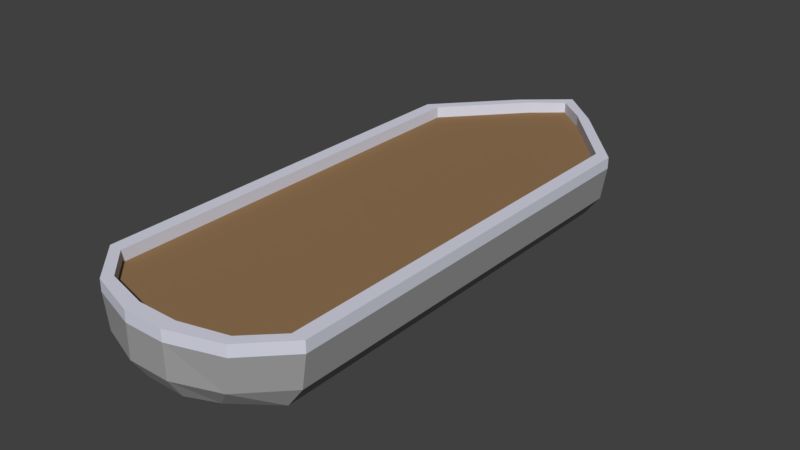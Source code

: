 # Source: Boat01.blend  (saved by Blender 2.78.0; exported with 4.5.12 LTS)
import bpy
from mathutils import Matrix  # noqa: F401  (used for matrix-valued properties, if any)

bpy.ops.wm.read_factory_settings(use_empty=True)
scene = bpy.context.scene
scene.name = 'Scene'

# ---- collections
col_collection_1 = bpy.data.collections.new('Collection 1'); scene.collection.children.link(col_collection_1)

# ---- materials (node trees are filled in below, after node groups)
mat_material_boat01_001 = bpy.data.materials.new('Material.Boat01.001')
mat_material_boat01_001.alpha_threshold = 0.0
mat_material_boat01_001.use_transparent_shadow = False
mat_material_boat01_001.diffuse_color = (0.3506, 0.3506, 0.3506, 1.0)
mat_material_boat01_001.roughness = 0.5
mat_material_boat01_002 = bpy.data.materials.new('Material.Boat01.002')
mat_material_boat01_002.alpha_threshold = 0.0
mat_material_boat01_002.use_transparent_shadow = False
mat_material_boat01_002.diffuse_color = (0.2883, 0.1734, 0.08511, 1.0)
mat_material_boat01_002.roughness = 0.5
mat_material_boat01_003 = bpy.data.materials.new('Material.Boat01.003')
mat_material_boat01_003.alpha_threshold = 0.0
mat_material_boat01_003.use_transparent_shadow = False
mat_material_boat01_003.diffuse_color = (0.6846, 0.6973, 0.8, 1.0)
mat_material_boat01_003.roughness = 0.5

# ---- material node trees

# ---- world
world_world = bpy.data.worlds.new('World'); scene.world = world_world
world_world.color = (0.05088, 0.05088, 0.05088)
world_world.use_sun_shadow = False
world_world.sun_shadow_jitter_overblur = 0.0
world_world.cycles.sampling_method = 'MANUAL'

# ---- meshes
me_cube_003 = bpy.data.meshes.new('Cube.003')
me_cube_003.from_pydata([(0.7191, -8.334, -0.1319), (-0.003891, -6.445, 1.0), (0.9782, -6.445, -1.219), (3.286, -6.445, 1.0), (3.286, 7.64, 1.0), (3.755, 7.64, 1.0), (3.574, 7.64, -0.1319), (3.574, -6.445, -0.1319), (3.755, -6.445, 1.0), (3.286, 7.64, 1.393), (3.286, -6.445, 1.393), (3.755, 7.64, 1.393), (3.755, -6.445, 1.393), (0.7088, -7.859, 1.0), (0.9782, 7.64, -1.219), (3.031, -6.445, -0.8563), (3.031, 7.64, -0.8563), (1.022, 10.15, 1.0), (1.491, 10.15, 1.0), (1.31, 10.15, -0.1319), (1.491, 10.15, 1.393), (1.022, 10.15, 1.393), (0.3443, 10.15, -0.8563), (0.7019, -8.334, 1.0), (-0.003891, -7.447, 1.0), (2.251, -7.447, 1.0), (2.432, -7.78, 1.0), (2.251, -7.78, -0.1319), (2.439, -7.774, 1.393), (2.259, -7.447, 1.393), (1.688, -7.447, -0.8563), (0.6973, -8.332, 1.393), (0.6938, -7.849, 1.393), (0.6913, -7.878, -0.8563), (-0.7191, -8.334, -0.1319), (0.003891, -6.445, 1.0), (-0.9782, -6.445, -1.219), (-3.286, -6.445, 1.0), (-3.286, 7.64, 1.0), (-3.755, 7.64, 1.0), (-3.574, 7.64, -0.1319), (-3.574, -6.445, -0.1319), (-3.755, -6.445, 1.0), (-3.286, 7.64, 1.393), (-3.286, -6.445, 1.393), (-3.755, 7.64, 1.393), (-3.755, -6.445, 1.393), (-0.7088, -7.859, 1.0), (-0.9782, 7.64, -1.219), (-3.031, -6.445, -0.8563), (-3.031, 7.64, -0.8563), (-1.022, 10.15, 1.0), (-1.491, 10.15, 1.0), (-1.31, 10.15, -0.1319), (-1.491, 10.15, 1.393), (-1.022, 10.15, 1.393), (-0.3443, 10.15, -0.8563), (-0.7019, -8.334, 1.0), (0.003891, -7.447, 1.0), (-2.251, -7.447, 1.0), (-2.432, -7.78, 1.0), (-2.251, -7.78, -0.1319), (-2.439, -7.774, 1.393), (-2.259, -7.447, 1.393), (-1.688, -7.447, -0.8563), (-0.6973, -8.332, 1.393), (-0.6938, -7.849, 1.393), (-0.6913, -7.878, -0.8563), (0.0, 7.64, -1.219), (0.0, 10.15, -0.8563), (0.0, 11.47, -0.1401), (0.0, 11.47, 1.013), (0.0, 11.47, 1.38), (0.0, 10.98, 1.38), (0.0, 10.98, 1.013)], [], [(6, 7, 15, 16), (6, 5, 8, 7), (8, 5, 11, 12), (9, 10, 12, 11), (4, 3, 10, 9), (30, 27, 0, 33), (16, 15, 2, 14), (4, 9, 21, 17), (11, 5, 18, 20), (5, 6, 19, 18), (6, 16, 22, 19), (9, 11, 20, 21), (14, 22, 16), (14, 2, 36, 48, 68), (7, 8, 26, 27), (8, 12, 28, 26), (27, 26, 23, 0), (12, 10, 29, 28), (26, 28, 31, 23), (10, 3, 25, 29), (15, 7, 27, 30), (29, 25, 13, 32), (28, 29, 32, 31), (33, 0, 34, 67), (23, 31, 65, 57), (2, 15, 30), (30, 33, 2), (25, 24, 58, 59, 47, 13), (40, 50, 49, 41), (40, 41, 42, 39), (42, 46, 45, 39), (43, 45, 46, 44), (38, 43, 44, 37), (64, 67, 34, 61), (67, 36, 2, 33), (50, 48, 36, 49), (38, 51, 55, 43), (45, 54, 52, 39), (39, 52, 53, 40), (40, 53, 56, 50), (43, 55, 54, 45), (48, 50, 56), (22, 14, 68, 69), (1, 24, 25, 3), (41, 61, 60, 42), (42, 60, 62, 46), (61, 34, 57, 60), (46, 62, 63, 44), (60, 57, 65, 62), (44, 63, 59, 37), (49, 64, 61, 41), (63, 66, 47, 59), (62, 65, 66, 63), (0, 23, 57, 34), (32, 66, 65, 31), (36, 64, 49), (64, 36, 67), (32, 13, 47, 66), (24, 1, 35, 37, 59, 58), (69, 56, 53, 70), (69, 68, 48, 56), (19, 22, 69, 70), (52, 71, 70, 53), (18, 19, 70, 71), (54, 72, 71, 52), (20, 18, 71, 72), (55, 73, 72, 54), (21, 20, 72, 73), (17, 21, 73, 74), (51, 74, 73, 55), (74, 51, 17), (17, 51, 38, 4), (1, 3, 4, 38, 37, 35)])
me_cube_003.polygons.foreach_set('material_index', [0, 0, 2, 2, 2, 0, 0, 2, 2, 0, 0, 2, 0, 0, 0, 2, 0, 2, 2, 2, 0, 2, 2, 0, 2, 0, 0, 1, 0, 0, 2, 2, 2, 0, 0, 0, 2, 2, 0, 0, 2, 0, 0, 1, 0, 2, 0, 2, 2, 2, 0, 2, 2, 0, 2, 0, 0, 2, 1, 0, 0, 0, 0, 0, 2, 2, 2, 2, 2, 2, 1, 1, 1])
me_cube_003.materials.append(mat_material_boat01_001)
me_cube_003.materials.append(mat_material_boat01_002)
me_cube_003.materials.append(mat_material_boat01_003)
me_cube_003.use_remesh_preserve_volume = False
me_cube_003.use_remesh_preserve_attributes = False
me_cube_003.use_mirror_vertex_groups = False
me_cube_003.update()

# ---- objects
ob_cube = bpy.data.objects.new('Cube', me_cube_003)

# ---- transforms, parenting, visibility, modifiers, constraints
ob_cube.location = (0.0, 0.0, 0.0)
ob_cube.lineart.crease_threshold = 0.0

# ---- collection membership
col_collection_1.objects.link(ob_cube)

# ---- scene / render settings (as saved in the file)
scene.frame_start = 1; scene.frame_end = 250; scene.frame_set(1)
scene.render.engine = 'BLENDER_EEVEE_NEXT'
scene.render.resolution_percentage = 50
scene.render.dither_intensity = 0.0
scene.cycles.use_denoising = False
scene.cycles.samples = 128
scene.cycles.sampling_pattern = 'TABULATED_SOBOL'
scene.cycles.light_sampling_threshold = 0.0
scene.cycles.use_adaptive_sampling = False
scene.cycles.use_light_tree = False
scene.cycles.blur_glossy = 0.0
scene.cycles.sample_clamp_indirect = 0.0
scene.view_settings.view_transform = 'Standard'
bpy.context.view_layer.update()

# ---- added for rendering (the .blend has no active camera and no usable light): camera, sun
cam_auto = bpy.data.cameras.new('AutoCamera')
cam_auto.lens = 50.0
cam_auto.sensor_width = 36.0
cam_auto.clip_end = 1000.0
ob_auto_camera = bpy.data.objects.new('AutoCamera', cam_auto)
scene.collection.objects.link(ob_auto_camera)
ob_auto_camera.location = (19.7451, -22.1258, 15.8834)
ob_auto_camera.rotation_euler = (1.09748, -7.21219e-08, 0.694738)
scene.camera = ob_auto_camera
light_auto_sun = bpy.data.lights.new('AutoSun', 'SUN')
light_auto_sun.energy = 3.0
light_auto_sun.angle = 0.0523599
ob_auto_sun = bpy.data.objects.new('AutoSun', light_auto_sun)
scene.collection.objects.link(ob_auto_sun)
ob_auto_sun.rotation_euler = (0.872665, 0.174533, 0.523599)
bpy.context.view_layer.update()
